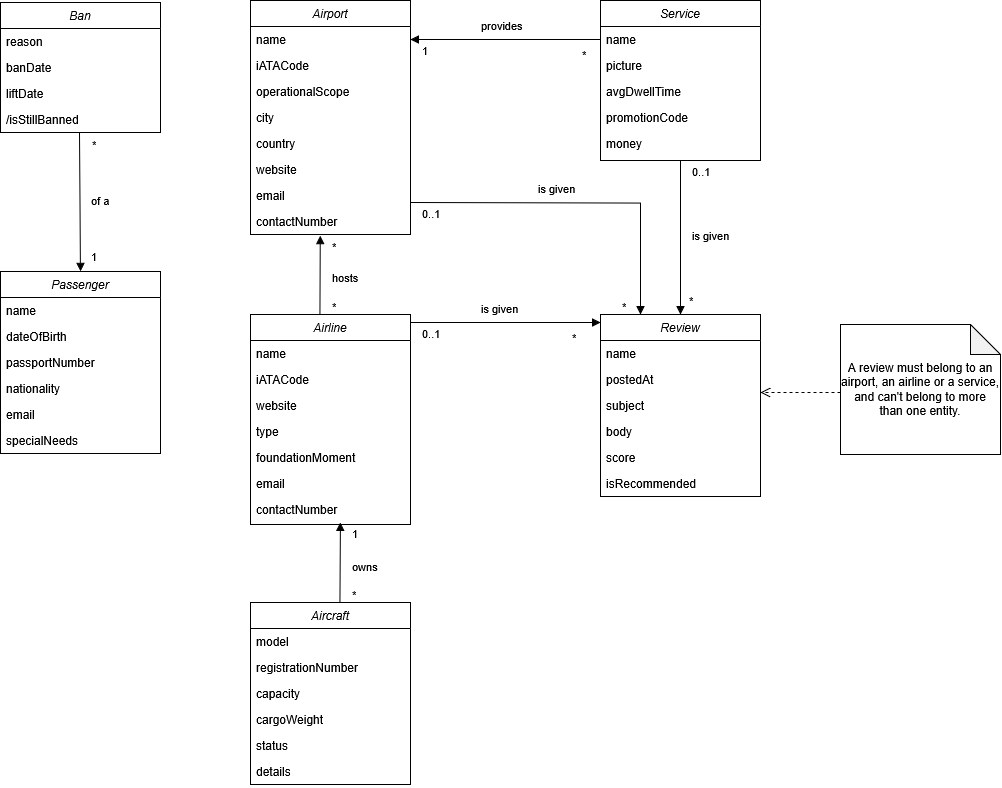

The diagram above was exported from draw.io. Its source (the exported page's mxGraphModel, read from the mxfile embedded in the PNG):
<mxGraphModel dx="1862" dy="2097" grid="1" gridSize="10" guides="1" tooltips="1" connect="1" arrows="1" fold="1" page="1" pageScale="1" pageWidth="827" pageHeight="1169" math="0" shadow="0">
  <root>
    <mxCell id="0" />
    <mxCell id="1" parent="0" />
    <mxCell id="2" value="Airport" style="swimlane;fontStyle=2;align=center;verticalAlign=top;childLayout=stackLayout;horizontal=1;startSize=26;horizontalStack=0;resizeParent=1;resizeLast=0;collapsible=1;marginBottom=0;rounded=0;shadow=0;strokeWidth=1;fillColor=none;" vertex="1" parent="1">
      <mxGeometry x="840" y="1368" width="160" height="234" as="geometry">
        <mxRectangle x="230" y="140" width="160" height="26" as="alternateBounds" />
      </mxGeometry>
    </mxCell>
    <mxCell id="3" value="name" style="text;align=left;verticalAlign=top;spacingLeft=4;spacingRight=4;overflow=hidden;rotatable=0;points=[[0,0.5],[1,0.5]];portConstraint=eastwest;fillColor=none;" vertex="1" parent="2">
      <mxGeometry y="26" width="160" height="26" as="geometry" />
    </mxCell>
    <mxCell id="4" value="iATACode" style="text;align=left;verticalAlign=top;spacingLeft=4;spacingRight=4;overflow=hidden;rotatable=0;points=[[0,0.5],[1,0.5]];portConstraint=eastwest;rounded=0;shadow=0;html=0;fillColor=none;" vertex="1" parent="2">
      <mxGeometry y="52" width="160" height="26" as="geometry" />
    </mxCell>
    <mxCell id="5" value="operationalScope" style="text;align=left;verticalAlign=top;spacingLeft=4;spacingRight=4;overflow=hidden;rotatable=0;points=[[0,0.5],[1,0.5]];portConstraint=eastwest;rounded=0;shadow=0;html=0;fillColor=none;" vertex="1" parent="2">
      <mxGeometry y="78" width="160" height="26" as="geometry" />
    </mxCell>
    <mxCell id="6" value="city" style="text;align=left;verticalAlign=top;spacingLeft=4;spacingRight=4;overflow=hidden;rotatable=0;points=[[0,0.5],[1,0.5]];portConstraint=eastwest;rounded=0;shadow=0;html=0;fillColor=none;" vertex="1" parent="2">
      <mxGeometry y="104" width="160" height="26" as="geometry" />
    </mxCell>
    <mxCell id="7" value="country" style="text;align=left;verticalAlign=top;spacingLeft=4;spacingRight=4;overflow=hidden;rotatable=0;points=[[0,0.5],[1,0.5]];portConstraint=eastwest;rounded=0;shadow=0;html=0;fillColor=none;" vertex="1" parent="2">
      <mxGeometry y="130" width="160" height="26" as="geometry" />
    </mxCell>
    <mxCell id="8" value="website" style="text;align=left;verticalAlign=top;spacingLeft=4;spacingRight=4;overflow=hidden;rotatable=0;points=[[0,0.5],[1,0.5]];portConstraint=eastwest;rounded=0;shadow=0;html=0;fillColor=none;" vertex="1" parent="2">
      <mxGeometry y="156" width="160" height="26" as="geometry" />
    </mxCell>
    <mxCell id="9" value="email" style="text;align=left;verticalAlign=top;spacingLeft=4;spacingRight=4;overflow=hidden;rotatable=0;points=[[0,0.5],[1,0.5]];portConstraint=eastwest;rounded=0;shadow=0;html=0;fillColor=none;" vertex="1" parent="2">
      <mxGeometry y="182" width="160" height="26" as="geometry" />
    </mxCell>
    <mxCell id="10" value="contactNumber" style="text;align=left;verticalAlign=top;spacingLeft=4;spacingRight=4;overflow=hidden;rotatable=0;points=[[0,0.5],[1,0.5]];portConstraint=eastwest;rounded=0;shadow=0;html=0;fillColor=none;" vertex="1" parent="2">
      <mxGeometry y="208" width="160" height="26" as="geometry" />
    </mxCell>
    <mxCell id="11" value="Airline" style="swimlane;fontStyle=2;align=center;verticalAlign=top;childLayout=stackLayout;horizontal=1;startSize=26;horizontalStack=0;resizeParent=1;resizeLast=0;collapsible=1;marginBottom=0;rounded=0;shadow=0;strokeWidth=1;fillColor=none;" vertex="1" parent="1">
      <mxGeometry x="840" y="1682" width="160" height="210" as="geometry">
        <mxRectangle x="230" y="140" width="160" height="26" as="alternateBounds" />
      </mxGeometry>
    </mxCell>
    <mxCell id="12" value="name" style="text;align=left;verticalAlign=top;spacingLeft=4;spacingRight=4;overflow=hidden;rotatable=0;points=[[0,0.5],[1,0.5]];portConstraint=eastwest;fillColor=none;" vertex="1" parent="11">
      <mxGeometry y="26" width="160" height="26" as="geometry" />
    </mxCell>
    <mxCell id="13" value="iATACode" style="text;align=left;verticalAlign=top;spacingLeft=4;spacingRight=4;overflow=hidden;rotatable=0;points=[[0,0.5],[1,0.5]];portConstraint=eastwest;rounded=0;shadow=0;html=0;fillColor=none;" vertex="1" parent="11">
      <mxGeometry y="52" width="160" height="26" as="geometry" />
    </mxCell>
    <mxCell id="14" value="website" style="text;align=left;verticalAlign=top;spacingLeft=4;spacingRight=4;overflow=hidden;rotatable=0;points=[[0,0.5],[1,0.5]];portConstraint=eastwest;rounded=0;shadow=0;html=0;fillColor=none;" vertex="1" parent="11">
      <mxGeometry y="78" width="160" height="26" as="geometry" />
    </mxCell>
    <mxCell id="15" value="type" style="text;align=left;verticalAlign=top;spacingLeft=4;spacingRight=4;overflow=hidden;rotatable=0;points=[[0,0.5],[1,0.5]];portConstraint=eastwest;rounded=0;shadow=0;html=0;fillColor=none;" vertex="1" parent="11">
      <mxGeometry y="104" width="160" height="26" as="geometry" />
    </mxCell>
    <mxCell id="16" value="foundationMoment" style="text;align=left;verticalAlign=top;spacingLeft=4;spacingRight=4;overflow=hidden;rotatable=0;points=[[0,0.5],[1,0.5]];portConstraint=eastwest;rounded=0;shadow=0;html=0;fillColor=none;" vertex="1" parent="11">
      <mxGeometry y="130" width="160" height="26" as="geometry" />
    </mxCell>
    <mxCell id="17" value="email" style="text;align=left;verticalAlign=top;spacingLeft=4;spacingRight=4;overflow=hidden;rotatable=0;points=[[0,0.5],[1,0.5]];portConstraint=eastwest;rounded=0;shadow=0;html=0;fillColor=none;" vertex="1" parent="11">
      <mxGeometry y="156" width="160" height="26" as="geometry" />
    </mxCell>
    <mxCell id="18" value="contactNumber" style="text;align=left;verticalAlign=top;spacingLeft=4;spacingRight=4;overflow=hidden;rotatable=0;points=[[0,0.5],[1,0.5]];portConstraint=eastwest;rounded=0;shadow=0;html=0;fillColor=none;" vertex="1" parent="11">
      <mxGeometry y="182" width="160" height="26" as="geometry" />
    </mxCell>
    <mxCell id="19" value="Aircraft" style="swimlane;fontStyle=2;align=center;verticalAlign=top;childLayout=stackLayout;horizontal=1;startSize=26;horizontalStack=0;resizeParent=1;resizeLast=0;collapsible=1;marginBottom=0;rounded=0;shadow=0;strokeWidth=1;fillColor=none;" vertex="1" parent="1">
      <mxGeometry x="840" y="1970" width="160" height="182" as="geometry">
        <mxRectangle x="230" y="140" width="160" height="26" as="alternateBounds" />
      </mxGeometry>
    </mxCell>
    <mxCell id="20" value="model" style="text;align=left;verticalAlign=top;spacingLeft=4;spacingRight=4;overflow=hidden;rotatable=0;points=[[0,0.5],[1,0.5]];portConstraint=eastwest;fillColor=none;" vertex="1" parent="19">
      <mxGeometry y="26" width="160" height="26" as="geometry" />
    </mxCell>
    <mxCell id="21" value="registrationNumber" style="text;align=left;verticalAlign=top;spacingLeft=4;spacingRight=4;overflow=hidden;rotatable=0;points=[[0,0.5],[1,0.5]];portConstraint=eastwest;rounded=0;shadow=0;html=0;fillColor=none;" vertex="1" parent="19">
      <mxGeometry y="52" width="160" height="26" as="geometry" />
    </mxCell>
    <mxCell id="22" value="capacity" style="text;align=left;verticalAlign=top;spacingLeft=4;spacingRight=4;overflow=hidden;rotatable=0;points=[[0,0.5],[1,0.5]];portConstraint=eastwest;rounded=0;shadow=0;html=0;fillColor=none;" vertex="1" parent="19">
      <mxGeometry y="78" width="160" height="26" as="geometry" />
    </mxCell>
    <mxCell id="23" value="cargoWeight" style="text;align=left;verticalAlign=top;spacingLeft=4;spacingRight=4;overflow=hidden;rotatable=0;points=[[0,0.5],[1,0.5]];portConstraint=eastwest;rounded=0;shadow=0;html=0;fillColor=none;" vertex="1" parent="19">
      <mxGeometry y="104" width="160" height="26" as="geometry" />
    </mxCell>
    <mxCell id="24" value="status" style="text;align=left;verticalAlign=top;spacingLeft=4;spacingRight=4;overflow=hidden;rotatable=0;points=[[0,0.5],[1,0.5]];portConstraint=eastwest;rounded=0;shadow=0;html=0;fillColor=none;" vertex="1" parent="19">
      <mxGeometry y="130" width="160" height="26" as="geometry" />
    </mxCell>
    <mxCell id="25" value="details" style="text;align=left;verticalAlign=top;spacingLeft=4;spacingRight=4;overflow=hidden;rotatable=0;points=[[0,0.5],[1,0.5]];portConstraint=eastwest;rounded=0;shadow=0;html=0;fillColor=none;" vertex="1" parent="19">
      <mxGeometry y="156" width="160" height="26" as="geometry" />
    </mxCell>
    <mxCell id="26" value="Service" style="swimlane;fontStyle=2;align=center;verticalAlign=top;childLayout=stackLayout;horizontal=1;startSize=26;horizontalStack=0;resizeParent=1;resizeLast=0;collapsible=1;marginBottom=0;rounded=0;shadow=0;strokeWidth=1;fillColor=none;" vertex="1" parent="1">
      <mxGeometry x="1190" y="1368" width="160" height="160" as="geometry">
        <mxRectangle x="230" y="140" width="160" height="26" as="alternateBounds" />
      </mxGeometry>
    </mxCell>
    <mxCell id="27" value="name" style="text;align=left;verticalAlign=top;spacingLeft=4;spacingRight=4;overflow=hidden;rotatable=0;points=[[0,0.5],[1,0.5]];portConstraint=eastwest;fillColor=none;" vertex="1" parent="26">
      <mxGeometry y="26" width="160" height="26" as="geometry" />
    </mxCell>
    <mxCell id="28" value="picture" style="text;align=left;verticalAlign=top;spacingLeft=4;spacingRight=4;overflow=hidden;rotatable=0;points=[[0,0.5],[1,0.5]];portConstraint=eastwest;rounded=0;shadow=0;html=0;fillColor=none;" vertex="1" parent="26">
      <mxGeometry y="52" width="160" height="26" as="geometry" />
    </mxCell>
    <mxCell id="29" value="avgDwellTime" style="text;align=left;verticalAlign=top;spacingLeft=4;spacingRight=4;overflow=hidden;rotatable=0;points=[[0,0.5],[1,0.5]];portConstraint=eastwest;rounded=0;shadow=0;html=0;fillColor=none;" vertex="1" parent="26">
      <mxGeometry y="78" width="160" height="26" as="geometry" />
    </mxCell>
    <mxCell id="30" value="promotionCode" style="text;align=left;verticalAlign=top;spacingLeft=4;spacingRight=4;overflow=hidden;rotatable=0;points=[[0,0.5],[1,0.5]];portConstraint=eastwest;rounded=0;shadow=0;html=0;fillColor=none;" vertex="1" parent="26">
      <mxGeometry y="104" width="160" height="26" as="geometry" />
    </mxCell>
    <mxCell id="31" value="money" style="text;align=left;verticalAlign=top;spacingLeft=4;spacingRight=4;overflow=hidden;rotatable=0;points=[[0,0.5],[1,0.5]];portConstraint=eastwest;rounded=0;shadow=0;html=0;fillColor=none;" vertex="1" parent="26">
      <mxGeometry y="130" width="160" height="26" as="geometry" />
    </mxCell>
    <mxCell id="32" value="Review" style="swimlane;fontStyle=2;align=center;verticalAlign=top;childLayout=stackLayout;horizontal=1;startSize=26;horizontalStack=0;resizeParent=1;resizeLast=0;collapsible=1;marginBottom=0;rounded=0;shadow=0;strokeWidth=1;fillColor=none;" vertex="1" parent="1">
      <mxGeometry x="1190" y="1682" width="160" height="182" as="geometry">
        <mxRectangle x="230" y="140" width="160" height="26" as="alternateBounds" />
      </mxGeometry>
    </mxCell>
    <mxCell id="33" value="name" style="text;align=left;verticalAlign=top;spacingLeft=4;spacingRight=4;overflow=hidden;rotatable=0;points=[[0,0.5],[1,0.5]];portConstraint=eastwest;fillColor=none;" vertex="1" parent="32">
      <mxGeometry y="26" width="160" height="26" as="geometry" />
    </mxCell>
    <mxCell id="34" value="postedAt" style="text;align=left;verticalAlign=top;spacingLeft=4;spacingRight=4;overflow=hidden;rotatable=0;points=[[0,0.5],[1,0.5]];portConstraint=eastwest;rounded=0;shadow=0;html=0;fillColor=none;" vertex="1" parent="32">
      <mxGeometry y="52" width="160" height="26" as="geometry" />
    </mxCell>
    <mxCell id="35" value="subject" style="text;align=left;verticalAlign=top;spacingLeft=4;spacingRight=4;overflow=hidden;rotatable=0;points=[[0,0.5],[1,0.5]];portConstraint=eastwest;rounded=0;shadow=0;html=0;fillColor=none;" vertex="1" parent="32">
      <mxGeometry y="78" width="160" height="26" as="geometry" />
    </mxCell>
    <mxCell id="36" value="body" style="text;align=left;verticalAlign=top;spacingLeft=4;spacingRight=4;overflow=hidden;rotatable=0;points=[[0,0.5],[1,0.5]];portConstraint=eastwest;rounded=0;shadow=0;html=0;fillColor=none;" vertex="1" parent="32">
      <mxGeometry y="104" width="160" height="26" as="geometry" />
    </mxCell>
    <mxCell id="37" value="score" style="text;align=left;verticalAlign=top;spacingLeft=4;spacingRight=4;overflow=hidden;rotatable=0;points=[[0,0.5],[1,0.5]];portConstraint=eastwest;rounded=0;shadow=0;html=0;fillColor=none;" vertex="1" parent="32">
      <mxGeometry y="130" width="160" height="26" as="geometry" />
    </mxCell>
    <mxCell id="38" value="isRecommended" style="text;align=left;verticalAlign=top;spacingLeft=4;spacingRight=4;overflow=hidden;rotatable=0;points=[[0,0.5],[1,0.5]];portConstraint=eastwest;rounded=0;shadow=0;html=0;fillColor=none;" vertex="1" parent="32">
      <mxGeometry y="156" width="160" height="26" as="geometry" />
    </mxCell>
    <mxCell id="39" value="provides" style="endArrow=none;endFill=1;html=1;edgeStyle=orthogonalEdgeStyle;align=left;verticalAlign=top;rounded=0;entryX=0;entryY=0.5;entryDx=0;entryDy=0;exitX=1;exitY=0.5;exitDx=0;exitDy=0;startArrow=block;startFill=1;" edge="1" source="3" target="27" parent="1">
      <mxGeometry x="-0.2632" y="27" relative="1" as="geometry">
        <mxPoint x="1000" y="1400" as="sourcePoint" />
        <mxPoint x="1000" y="1280" as="targetPoint" />
        <mxPoint as="offset" />
      </mxGeometry>
    </mxCell>
    <mxCell id="40" value="1" style="edgeLabel;resizable=0;html=1;align=left;verticalAlign=bottom;" connectable="0" vertex="1" parent="39">
      <mxGeometry x="-1" relative="1" as="geometry">
        <mxPoint x="10" y="19" as="offset" />
      </mxGeometry>
    </mxCell>
    <mxCell id="41" value="*" style="edgeLabel;resizable=0;html=1;align=left;verticalAlign=bottom;" connectable="0" vertex="1" parent="1">
      <mxGeometry x="1170" y="1430" as="geometry" />
    </mxCell>
    <mxCell id="42" value="is given" style="endArrow=block;endFill=1;html=1;align=left;verticalAlign=top;rounded=0;entryX=0;entryY=0.5;entryDx=0;entryDy=0;exitX=1;exitY=0.5;exitDx=0;exitDy=0;" edge="1" parent="1">
      <mxGeometry x="-0.2632" y="27" relative="1" as="geometry">
        <mxPoint x="1000" y="1690" as="sourcePoint" />
        <mxPoint x="1190" y="1690" as="targetPoint" />
        <mxPoint as="offset" />
      </mxGeometry>
    </mxCell>
    <mxCell id="43" value="0..1" style="edgeLabel;resizable=0;html=1;align=left;verticalAlign=bottom;" connectable="0" vertex="1" parent="42">
      <mxGeometry x="-1" relative="1" as="geometry">
        <mxPoint x="10" y="19" as="offset" />
      </mxGeometry>
    </mxCell>
    <mxCell id="44" value="*" style="edgeLabel;resizable=0;html=1;align=left;verticalAlign=bottom;" connectable="0" vertex="1" parent="1">
      <mxGeometry x="1160" y="1713" as="geometry" />
    </mxCell>
    <mxCell id="45" value="is given" style="endArrow=block;endFill=1;html=1;edgeStyle=orthogonalEdgeStyle;align=left;verticalAlign=top;rounded=0;entryX=0.25;entryY=0;entryDx=0;entryDy=0;exitX=1;exitY=0.5;exitDx=0;exitDy=0;" edge="1" target="32" parent="1">
      <mxGeometry x="-0.2632" y="27" relative="1" as="geometry">
        <mxPoint x="1000" y="1570" as="sourcePoint" />
        <mxPoint x="1190" y="1570" as="targetPoint" />
        <mxPoint as="offset" />
      </mxGeometry>
    </mxCell>
    <mxCell id="46" value="0..1" style="edgeLabel;resizable=0;html=1;align=left;verticalAlign=bottom;" connectable="0" vertex="1" parent="45">
      <mxGeometry x="-1" relative="1" as="geometry">
        <mxPoint x="10" y="19" as="offset" />
      </mxGeometry>
    </mxCell>
    <mxCell id="47" value="is given" style="endArrow=block;endFill=1;html=1;edgeStyle=orthogonalEdgeStyle;align=left;verticalAlign=top;rounded=0;entryX=0.5;entryY=0;entryDx=0;entryDy=0;exitX=0.5;exitY=1;exitDx=0;exitDy=0;" edge="1" source="26" target="32" parent="1">
      <mxGeometry x="-0.1948" y="10" relative="1" as="geometry">
        <mxPoint x="1010" y="1580" as="sourcePoint" />
        <mxPoint x="1240" y="1692" as="targetPoint" />
        <mxPoint as="offset" />
      </mxGeometry>
    </mxCell>
    <mxCell id="48" value="0..1" style="edgeLabel;resizable=0;html=1;align=left;verticalAlign=bottom;" connectable="0" vertex="1" parent="47">
      <mxGeometry x="-1" relative="1" as="geometry">
        <mxPoint x="10" y="19" as="offset" />
      </mxGeometry>
    </mxCell>
    <mxCell id="49" value="*" style="edgeLabel;resizable=0;html=1;align=left;verticalAlign=bottom;" connectable="0" vertex="1" parent="1">
      <mxGeometry x="1210" y="1682" as="geometry" />
    </mxCell>
    <mxCell id="50" value="*" style="edgeLabel;resizable=0;html=1;align=left;verticalAlign=bottom;" connectable="0" vertex="1" parent="1">
      <mxGeometry x="1220" y="1692" as="geometry">
        <mxPoint x="57" y="-16" as="offset" />
      </mxGeometry>
    </mxCell>
    <mxCell id="51" value="hosts" style="endArrow=none;endFill=1;html=1;align=left;verticalAlign=top;rounded=0;startFill=1;startArrow=block;entryX=0.434;entryY=-0.001;entryDx=0;entryDy=0;entryPerimeter=0;exitX=0.436;exitY=1.044;exitDx=0;exitDy=0;exitPerimeter=0;" edge="1" source="10" target="11" parent="1">
      <mxGeometry x="-0.25" y="10" relative="1" as="geometry">
        <mxPoint x="910" y="1600" as="sourcePoint" />
        <mxPoint x="910" y="1680" as="targetPoint" />
        <mxPoint as="offset" />
      </mxGeometry>
    </mxCell>
    <mxCell id="52" value="*" style="edgeLabel;resizable=0;html=1;align=left;verticalAlign=bottom;" connectable="0" vertex="1" parent="51">
      <mxGeometry x="-1" relative="1" as="geometry">
        <mxPoint x="10" y="19" as="offset" />
      </mxGeometry>
    </mxCell>
    <mxCell id="53" value="*" style="edgeLabel;resizable=0;html=1;align=left;verticalAlign=bottom;" connectable="0" vertex="1" parent="1">
      <mxGeometry x="920" y="1682" as="geometry" />
    </mxCell>
    <mxCell id="54" value="owns" style="endArrow=none;endFill=1;html=1;align=left;verticalAlign=top;rounded=0;exitX=0.562;exitY=1;exitDx=0;exitDy=0;startFill=1;startArrow=block;exitPerimeter=0;entryX=0.559;entryY=0.002;entryDx=0;entryDy=0;entryPerimeter=0;" edge="1" source="18" target="19" parent="1">
      <mxGeometry x="-0.25" y="10" relative="1" as="geometry">
        <mxPoint x="910" y="1892" as="sourcePoint" />
        <mxPoint x="910" y="1972" as="targetPoint" />
        <mxPoint as="offset" />
      </mxGeometry>
    </mxCell>
    <mxCell id="55" value="1" style="edgeLabel;resizable=0;html=1;align=left;verticalAlign=bottom;" connectable="0" vertex="1" parent="54">
      <mxGeometry x="-1" relative="1" as="geometry">
        <mxPoint x="10" y="19" as="offset" />
      </mxGeometry>
    </mxCell>
    <mxCell id="56" value="*" style="edgeLabel;resizable=0;html=1;align=left;verticalAlign=bottom;" connectable="0" vertex="1" parent="1">
      <mxGeometry x="940" y="1970" as="geometry" />
    </mxCell>
    <mxCell id="57" value="Ban" style="swimlane;fontStyle=2;align=center;verticalAlign=top;childLayout=stackLayout;horizontal=1;startSize=26;horizontalStack=0;resizeParent=1;resizeLast=0;collapsible=1;marginBottom=0;rounded=0;shadow=0;strokeWidth=1;fillColor=none;" vertex="1" parent="1">
      <mxGeometry x="590" y="1370" width="160" height="130" as="geometry">
        <mxRectangle x="230" y="140" width="160" height="26" as="alternateBounds" />
      </mxGeometry>
    </mxCell>
    <mxCell id="58" value="reason" style="text;align=left;verticalAlign=top;spacingLeft=4;spacingRight=4;overflow=hidden;rotatable=0;points=[[0,0.5],[1,0.5]];portConstraint=eastwest;rounded=0;shadow=0;html=0;fillColor=none;" vertex="1" parent="57">
      <mxGeometry y="26" width="160" height="26" as="geometry" />
    </mxCell>
    <mxCell id="59" value="banDate" style="text;align=left;verticalAlign=top;spacingLeft=4;spacingRight=4;overflow=hidden;rotatable=0;points=[[0,0.5],[1,0.5]];portConstraint=eastwest;rounded=0;shadow=0;html=0;fillColor=none;" vertex="1" parent="57">
      <mxGeometry y="52" width="160" height="26" as="geometry" />
    </mxCell>
    <mxCell id="60" value="liftDate" style="text;align=left;verticalAlign=top;spacingLeft=4;spacingRight=4;overflow=hidden;rotatable=0;points=[[0,0.5],[1,0.5]];portConstraint=eastwest;rounded=0;shadow=0;html=0;fillColor=none;" vertex="1" parent="57">
      <mxGeometry y="78" width="160" height="26" as="geometry" />
    </mxCell>
    <mxCell id="61" value="/isStillBanned" style="text;align=left;verticalAlign=top;spacingLeft=4;spacingRight=4;overflow=hidden;rotatable=0;points=[[0,0.5],[1,0.5]];portConstraint=eastwest;rounded=0;shadow=0;html=0;fillColor=none;" vertex="1" parent="57">
      <mxGeometry y="104" width="160" height="26" as="geometry" />
    </mxCell>
    <mxCell id="62" value="Passenger" style="swimlane;fontStyle=2;align=center;verticalAlign=top;childLayout=stackLayout;horizontal=1;startSize=26;horizontalStack=0;resizeParent=1;resizeLast=0;collapsible=1;marginBottom=0;rounded=0;shadow=0;strokeWidth=1;fillColor=none;" vertex="1" parent="1">
      <mxGeometry x="590" y="1639" width="160" height="182" as="geometry">
        <mxRectangle x="230" y="140" width="160" height="26" as="alternateBounds" />
      </mxGeometry>
    </mxCell>
    <mxCell id="63" value="name" style="text;align=left;verticalAlign=top;spacingLeft=4;spacingRight=4;overflow=hidden;rotatable=0;points=[[0,0.5],[1,0.5]];portConstraint=eastwest;fillColor=none;" vertex="1" parent="62">
      <mxGeometry y="26" width="160" height="26" as="geometry" />
    </mxCell>
    <mxCell id="64" value="dateOfBirth" style="text;align=left;verticalAlign=top;spacingLeft=4;spacingRight=4;overflow=hidden;rotatable=0;points=[[0,0.5],[1,0.5]];portConstraint=eastwest;rounded=0;shadow=0;html=0;fillColor=none;" vertex="1" parent="62">
      <mxGeometry y="52" width="160" height="26" as="geometry" />
    </mxCell>
    <mxCell id="65" value="passportNumber" style="text;align=left;verticalAlign=top;spacingLeft=4;spacingRight=4;overflow=hidden;rotatable=0;points=[[0,0.5],[1,0.5]];portConstraint=eastwest;rounded=0;shadow=0;html=0;fillColor=none;" vertex="1" parent="62">
      <mxGeometry y="78" width="160" height="26" as="geometry" />
    </mxCell>
    <mxCell id="66" value="nationality" style="text;align=left;verticalAlign=top;spacingLeft=4;spacingRight=4;overflow=hidden;rotatable=0;points=[[0,0.5],[1,0.5]];portConstraint=eastwest;rounded=0;shadow=0;html=0;fillColor=none;" vertex="1" parent="62">
      <mxGeometry y="104" width="160" height="26" as="geometry" />
    </mxCell>
    <mxCell id="67" value="email" style="text;align=left;verticalAlign=top;spacingLeft=4;spacingRight=4;overflow=hidden;rotatable=0;points=[[0,0.5],[1,0.5]];portConstraint=eastwest;rounded=0;shadow=0;html=0;fillColor=none;" vertex="1" parent="62">
      <mxGeometry y="130" width="160" height="26" as="geometry" />
    </mxCell>
    <mxCell id="68" value="specialNeeds" style="text;align=left;verticalAlign=top;spacingLeft=4;spacingRight=4;overflow=hidden;rotatable=0;points=[[0,0.5],[1,0.5]];portConstraint=eastwest;rounded=0;shadow=0;html=0;fillColor=none;" vertex="1" parent="62">
      <mxGeometry y="156" width="160" height="26" as="geometry" />
    </mxCell>
    <mxCell id="69" value="of a" style="endArrow=block;endFill=1;html=1;edgeStyle=orthogonalEdgeStyle;align=left;verticalAlign=top;rounded=0;exitX=0.5;exitY=1;exitDx=0;exitDy=0;entryX=0.5;entryY=0;entryDx=0;entryDy=0;" edge="1" target="62" parent="1">
      <mxGeometry x="-0.1948" y="10" relative="1" as="geometry">
        <mxPoint x="669.05" y="1500" as="sourcePoint" />
        <mxPoint x="669" y="1640" as="targetPoint" />
        <mxPoint as="offset" />
      </mxGeometry>
    </mxCell>
    <mxCell id="70" value="1" style="edgeLabel;resizable=0;html=1;align=left;verticalAlign=bottom;" connectable="0" vertex="1" parent="69">
      <mxGeometry x="-1" relative="1" as="geometry">
        <mxPoint x="10" y="132" as="offset" />
      </mxGeometry>
    </mxCell>
    <mxCell id="71" value="*" style="edgeLabel;resizable=0;html=1;align=left;verticalAlign=bottom;" connectable="0" vertex="1" parent="1">
      <mxGeometry x="680.0000000000002" y="1520.0000000000005" as="geometry" />
    </mxCell>
    <mxCell id="72" value="A review must belong to an airport, an airline or a service, and can't belong to more than one entity." style="shape=note;whiteSpace=wrap;html=1;backgroundOutline=1;darkOpacity=0.05;" vertex="1" parent="1">
      <mxGeometry x="1430" y="1692" width="160" height="130" as="geometry" />
    </mxCell>
    <mxCell id="73" value="" style="html=1;verticalAlign=bottom;endArrow=open;dashed=1;endSize=8;curved=0;rounded=0;" edge="1" parent="1">
      <mxGeometry relative="1" as="geometry">
        <mxPoint x="1430" y="1760" as="sourcePoint" />
        <mxPoint x="1350" y="1760" as="targetPoint" />
      </mxGeometry>
    </mxCell>
  </root>
</mxGraphModel>